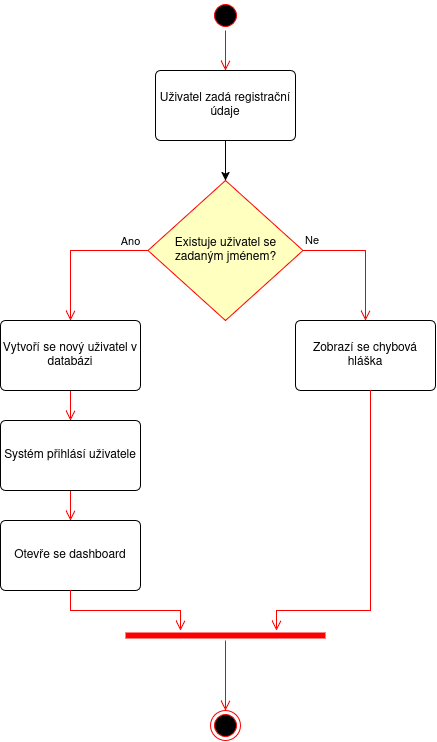

The diagram above was exported from draw.io. Its source (the exported page's mxGraphModel, read from the mxfile embedded in the PNG):
<mxGraphModel dx="1558" dy="891" grid="1" gridSize="10" guides="1" tooltips="1" connect="1" arrows="1" fold="1" page="1" pageScale="1" pageWidth="1169" pageHeight="826" background="none" math="0" shadow="0">
  <root>
    <mxCell id="0" />
    <mxCell id="1" parent="0" />
    <mxCell id="rpiXigg8ACy2PUiKh8JA-44" parent="1" style="ellipse;html=1;shape=startState;fillColor=#000000;strokeColor=#ff0000;" value="" vertex="1">
      <mxGeometry height="30" width="30" x="520" y="60" as="geometry" />
    </mxCell>
    <mxCell id="rpiXigg8ACy2PUiKh8JA-45" edge="1" parent="1" source="rpiXigg8ACy2PUiKh8JA-44" style="edgeStyle=orthogonalEdgeStyle;html=1;verticalAlign=bottom;endArrow=open;endSize=8;strokeColor=#ff0000;rounded=0;entryX=0.5;entryY=0;entryDx=0;entryDy=0;" target="rpiXigg8ACy2PUiKh8JA-46" value="">
      <mxGeometry relative="1" as="geometry">
        <mxPoint x="535" y="150" as="targetPoint" />
      </mxGeometry>
    </mxCell>
    <mxCell id="rpiXigg8ACy2PUiKh8JA-50" edge="1" parent="1" source="rpiXigg8ACy2PUiKh8JA-46" style="edgeStyle=orthogonalEdgeStyle;rounded=0;orthogonalLoop=1;jettySize=auto;html=1;entryX=0.5;entryY=0;entryDx=0;entryDy=0;" target="rpiXigg8ACy2PUiKh8JA-47">
      <mxGeometry relative="1" as="geometry" />
    </mxCell>
    <mxCell id="rpiXigg8ACy2PUiKh8JA-46" parent="1" style="html=1;align=center;verticalAlign=middle;rounded=1;absoluteArcSize=1;arcSize=10;dashed=0;whiteSpace=wrap;" value="Uživatel zadá registrační údaje" vertex="1">
      <mxGeometry height="70" width="140" x="465" y="130" as="geometry" />
    </mxCell>
    <mxCell id="rpiXigg8ACy2PUiKh8JA-51" edge="1" parent="1" source="rpiXigg8ACy2PUiKh8JA-47" style="edgeStyle=orthogonalEdgeStyle;rounded=0;orthogonalLoop=1;jettySize=auto;html=1;strokeColor=#FF0000;endArrow=open;endFill=0;endSize=8;entryX=0.5;entryY=0;entryDx=0;entryDy=0;" target="rpiXigg8ACy2PUiKh8JA-54">
      <mxGeometry relative="1" as="geometry">
        <mxPoint x="430" y="310" as="targetPoint" />
      </mxGeometry>
    </mxCell>
    <mxCell id="rpiXigg8ACy2PUiKh8JA-52" connectable="0" parent="rpiXigg8ACy2PUiKh8JA-51" style="edgeLabel;html=1;align=center;verticalAlign=middle;resizable=0;points=[];" value="&lt;div&gt;Ano&lt;/div&gt;" vertex="1">
      <mxGeometry relative="1" x="-0.596" y="1" as="geometry">
        <mxPoint x="12" y="-11" as="offset" />
      </mxGeometry>
    </mxCell>
    <mxCell id="rpiXigg8ACy2PUiKh8JA-47" parent="1" style="rhombus;whiteSpace=wrap;html=1;fontColor=#000000;fillColor=#ffffc0;strokeColor=#ff0000;" value="&lt;div&gt;Existuje uživatel se zadaným jménem?&lt;/div&gt;" vertex="1">
      <mxGeometry height="140" width="155" x="457.5" y="240" as="geometry" />
    </mxCell>
    <mxCell id="rpiXigg8ACy2PUiKh8JA-48" edge="1" parent="1" source="rpiXigg8ACy2PUiKh8JA-47" style="edgeStyle=orthogonalEdgeStyle;html=1;align=left;verticalAlign=bottom;endArrow=open;endSize=8;strokeColor=#ff0000;rounded=0;exitX=1;exitY=0.5;exitDx=0;exitDy=0;entryX=0.5;entryY=0;entryDx=0;entryDy=0;" target="rpiXigg8ACy2PUiKh8JA-58" value="&lt;div&gt;Ne&lt;/div&gt;">
      <mxGeometry relative="1" x="-1" as="geometry">
        <Array as="points">
          <mxPoint x="675" y="310" />
        </Array>
        <mxPoint x="680" y="340" as="targetPoint" />
      </mxGeometry>
    </mxCell>
    <mxCell id="rpiXigg8ACy2PUiKh8JA-57" edge="1" parent="1" source="rpiXigg8ACy2PUiKh8JA-54" style="edgeStyle=orthogonalEdgeStyle;rounded=0;orthogonalLoop=1;jettySize=auto;html=1;endSize=8;strokeColor=#FF0000;endArrow=open;endFill=0;" target="rpiXigg8ACy2PUiKh8JA-56">
      <mxGeometry relative="1" as="geometry" />
    </mxCell>
    <mxCell id="rpiXigg8ACy2PUiKh8JA-54" parent="1" style="html=1;align=center;verticalAlign=middle;rounded=1;absoluteArcSize=1;arcSize=10;dashed=0;whiteSpace=wrap;" value="Vytvoří se nový uživatel v databázi" vertex="1">
      <mxGeometry height="70" width="140" x="310" y="380" as="geometry" />
    </mxCell>
    <mxCell id="rpiXigg8ACy2PUiKh8JA-60" edge="1" parent="1" source="rpiXigg8ACy2PUiKh8JA-56" style="edgeStyle=orthogonalEdgeStyle;rounded=0;orthogonalLoop=1;jettySize=auto;html=1;endSize=8;endArrow=open;endFill=0;strokeColor=#FF0000;" target="rpiXigg8ACy2PUiKh8JA-59">
      <mxGeometry relative="1" as="geometry" />
    </mxCell>
    <mxCell id="rpiXigg8ACy2PUiKh8JA-56" parent="1" style="html=1;align=center;verticalAlign=middle;rounded=1;absoluteArcSize=1;arcSize=10;dashed=0;whiteSpace=wrap;" value="Systém přihlásí uživatele" vertex="1">
      <mxGeometry height="70" width="140" x="310" y="480" as="geometry" />
    </mxCell>
    <mxCell id="rpiXigg8ACy2PUiKh8JA-58" parent="1" style="html=1;align=center;verticalAlign=middle;rounded=1;absoluteArcSize=1;arcSize=10;dashed=0;whiteSpace=wrap;" value="Zobrazí se chybová hláška" vertex="1">
      <mxGeometry height="70" width="140" x="605" y="380" as="geometry" />
    </mxCell>
    <mxCell id="rpiXigg8ACy2PUiKh8JA-59" parent="1" style="html=1;align=center;verticalAlign=middle;rounded=1;absoluteArcSize=1;arcSize=10;dashed=0;whiteSpace=wrap;" value="Otevře se dashboard" vertex="1">
      <mxGeometry height="70" width="140" x="310" y="580" as="geometry" />
    </mxCell>
    <mxCell id="rpiXigg8ACy2PUiKh8JA-61" parent="1" style="ellipse;html=1;shape=endState;fillColor=#000000;strokeColor=#ff0000;" value="" vertex="1">
      <mxGeometry height="30" width="30" x="520" y="770" as="geometry" />
    </mxCell>
    <mxCell id="rpiXigg8ACy2PUiKh8JA-62" parent="1" style="shape=line;html=1;strokeWidth=6;strokeColor=#ff0000;" value="" vertex="1">
      <mxGeometry height="10" width="200" x="435" y="690" as="geometry" />
    </mxCell>
    <mxCell id="rpiXigg8ACy2PUiKh8JA-63" edge="1" parent="1" source="rpiXigg8ACy2PUiKh8JA-62" style="edgeStyle=orthogonalEdgeStyle;html=1;verticalAlign=bottom;endArrow=open;endSize=8;strokeColor=#ff0000;rounded=0;" value="">
      <mxGeometry relative="1" as="geometry">
        <mxPoint x="535" y="770" as="targetPoint" />
      </mxGeometry>
    </mxCell>
    <mxCell id="rpiXigg8ACy2PUiKh8JA-64" edge="1" parent="1" source="rpiXigg8ACy2PUiKh8JA-59" style="edgeStyle=orthogonalEdgeStyle;rounded=0;orthogonalLoop=1;jettySize=auto;html=1;endSize=8;endArrow=open;endFill=0;strokeColor=#FF0000;" target="rpiXigg8ACy2PUiKh8JA-62">
      <mxGeometry relative="1" as="geometry">
        <Array as="points">
          <mxPoint x="380" y="670" />
          <mxPoint x="490" y="670" />
        </Array>
        <mxPoint x="490" y="690" as="targetPoint" />
      </mxGeometry>
    </mxCell>
    <mxCell id="rpiXigg8ACy2PUiKh8JA-65" edge="1" parent="1" source="rpiXigg8ACy2PUiKh8JA-58" style="edgeStyle=orthogonalEdgeStyle;rounded=0;orthogonalLoop=1;jettySize=auto;html=1;strokeColor=#FF0000;strokeWidth=1;endSize=8;endArrow=open;endFill=0;">
      <mxGeometry relative="1" as="geometry">
        <Array as="points">
          <mxPoint x="680" y="670" />
          <mxPoint x="586" y="670" />
        </Array>
        <mxPoint x="586" y="690" as="targetPoint" />
      </mxGeometry>
    </mxCell>
  </root>
</mxGraphModel>